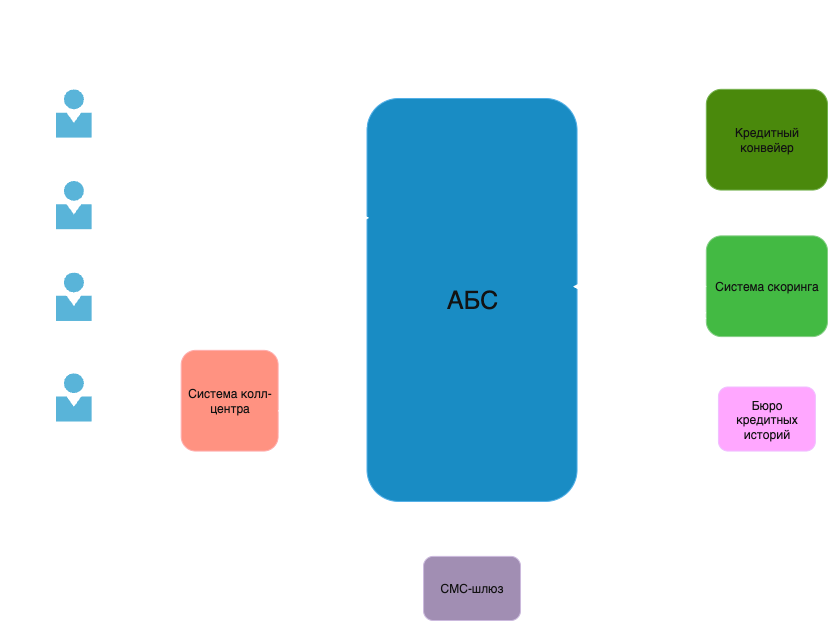

The diagram above was exported from draw.io. Its source (the exported page's mxGraphModel, read from the mxfile embedded in the PNG):
<mxGraphModel dx="1357" dy="783" grid="1" gridSize="10" guides="1" tooltips="1" connect="1" arrows="1" fold="1" page="1" pageScale="1" pageWidth="850" pageHeight="1100" math="0" shadow="0">
  <root>
    <mxCell id="0" />
    <mxCell id="1" parent="0" />
    <mxCell id="o8Q4FmD52JROm-aOjGRu-1" value="" style="group" vertex="1" connectable="0" parent="1">
      <mxGeometry x="15" y="40" width="820" height="620" as="geometry" />
    </mxCell>
    <mxCell id="riaEzgZ_33e5xN-yLWbO-1" value="" style="image;sketch=0;aspect=fixed;html=1;points=[];align=center;fontSize=12;image=img/lib/mscae/Person.svg;pointerEvents=1;strokeColor=inherit;verticalAlign=middle;fontFamily=Helvetica;fontColor=default;horizontal=1;fillColor=none;" vertex="1" parent="o8Q4FmD52JROm-aOjGRu-1">
      <mxGeometry x="48.47290640394089" y="88.83308714918759" width="35.86995073891626" height="48.47290640394089" as="geometry" />
    </mxCell>
    <mxCell id="riaEzgZ_33e5xN-yLWbO-2" value="Фронт офис&lt;div&gt;&lt;br&gt;&lt;/div&gt;" style="text;html=1;align=center;verticalAlign=middle;resizable=0;points=[];autosize=1;strokeColor=none;fillColor=none;fontFamily=Helvetica;fontSize=12;fontColor=default;horizontal=1;" vertex="1" parent="o8Q4FmD52JROm-aOjGRu-1">
      <mxGeometry x="30.05320197044334" y="143.781388478582" width="90" height="40" as="geometry" />
    </mxCell>
    <mxCell id="riaEzgZ_33e5xN-yLWbO-3" value="" style="image;sketch=0;aspect=fixed;html=1;points=[];align=center;fontSize=12;image=img/lib/mscae/Person.svg;pointerEvents=1;strokeColor=inherit;verticalAlign=middle;fontFamily=Helvetica;fontColor=default;horizontal=1;fillColor=none;" vertex="1" parent="o8Q4FmD52JROm-aOjGRu-1">
      <mxGeometry x="48.47290640394089" y="180.4135893648449" width="35.86995073891626" height="48.47290640394089" as="geometry" />
    </mxCell>
    <mxCell id="riaEzgZ_33e5xN-yLWbO-4" value="Бэк офис&lt;br&gt;(депозиты)&lt;br&gt;&lt;div&gt;&lt;br&gt;&lt;/div&gt;" style="text;html=1;align=center;verticalAlign=middle;resizable=0;points=[];autosize=1;strokeColor=none;fillColor=none;fontFamily=Helvetica;fontSize=12;fontColor=default;horizontal=1;" vertex="1" parent="o8Q4FmD52JROm-aOjGRu-1">
      <mxGeometry x="30.05320197044334" y="226.20384047267356" width="90" height="60" as="geometry" />
    </mxCell>
    <mxCell id="riaEzgZ_33e5xN-yLWbO-5" style="edgeStyle=orthogonalEdgeStyle;rounded=0;orthogonalLoop=1;jettySize=auto;html=1;entryX=0.5;entryY=0;entryDx=0;entryDy=0;fontFamily=Helvetica;fontSize=12;fontColor=default;horizontal=1;" edge="1" parent="o8Q4FmD52JROm-aOjGRu-1" source="riaEzgZ_33e5xN-yLWbO-7" target="riaEzgZ_33e5xN-yLWbO-16">
      <mxGeometry relative="1" as="geometry">
        <Array as="points">
          <mxPoint y="308.62629246676516" />
          <mxPoint y="33.88478581979321" />
          <mxPoint x="759.4088669950739" y="33.88478581979321" />
        </Array>
      </mxGeometry>
    </mxCell>
    <mxCell id="o8Q4FmD52JROm-aOjGRu-2" style="edgeStyle=orthogonalEdgeStyle;rounded=0;orthogonalLoop=1;jettySize=auto;html=1;fontFamily=Helvetica;fontSize=12;fontColor=default;horizontal=1;" edge="1" parent="o8Q4FmD52JROm-aOjGRu-1" source="riaEzgZ_33e5xN-yLWbO-7">
      <mxGeometry relative="1" as="geometry">
        <mxPoint x="355" y="296.23054478247263" as="targetPoint" />
      </mxGeometry>
    </mxCell>
    <mxCell id="riaEzgZ_33e5xN-yLWbO-7" value="" style="image;sketch=0;aspect=fixed;html=1;points=[];align=center;fontSize=12;image=img/lib/mscae/Person.svg;pointerEvents=1;strokeColor=inherit;verticalAlign=middle;fontFamily=Helvetica;fontColor=default;horizontal=1;fillColor=none;" vertex="1" parent="o8Q4FmD52JROm-aOjGRu-1">
      <mxGeometry x="48.47290640394089" y="271.9940915805022" width="35.86995073891626" height="48.47290640394089" as="geometry" />
    </mxCell>
    <mxCell id="riaEzgZ_33e5xN-yLWbO-8" value="Бэк офис&lt;br&gt;(кредиты)&lt;br&gt;&lt;div&gt;&lt;br&gt;&lt;/div&gt;" style="text;html=1;align=center;verticalAlign=middle;resizable=0;points=[];autosize=1;strokeColor=none;fillColor=none;fontFamily=Helvetica;fontSize=12;fontColor=default;horizontal=1;" vertex="1" parent="o8Q4FmD52JROm-aOjGRu-1">
      <mxGeometry x="34.092610837438414" y="326.9423929098966" width="80" height="60" as="geometry" />
    </mxCell>
    <mxCell id="riaEzgZ_33e5xN-yLWbO-9" value="" style="edgeStyle=orthogonalEdgeStyle;rounded=0;orthogonalLoop=1;jettySize=auto;html=1;fontFamily=Helvetica;fontSize=12;fontColor=default;horizontal=1;" edge="1" parent="o8Q4FmD52JROm-aOjGRu-1" source="riaEzgZ_33e5xN-yLWbO-10" target="riaEzgZ_33e5xN-yLWbO-20">
      <mxGeometry relative="1" as="geometry">
        <Array as="points">
          <mxPoint x="113.10344827586206" y="409.36484490398817" />
          <mxPoint x="113.10344827586206" y="409.36484490398817" />
        </Array>
      </mxGeometry>
    </mxCell>
    <mxCell id="riaEzgZ_33e5xN-yLWbO-10" value="" style="image;sketch=0;aspect=fixed;html=1;points=[];align=center;fontSize=12;image=img/lib/mscae/Person.svg;pointerEvents=1;strokeColor=inherit;verticalAlign=middle;fontFamily=Helvetica;fontColor=default;horizontal=1;fillColor=none;" vertex="1" parent="o8Q4FmD52JROm-aOjGRu-1">
      <mxGeometry x="48.47290640394089" y="372.73264401772525" width="35.86995073891626" height="48.47290640394089" as="geometry" />
    </mxCell>
    <mxCell id="riaEzgZ_33e5xN-yLWbO-11" value="Колл-центр" style="text;html=1;align=center;verticalAlign=middle;resizable=0;points=[];autosize=1;strokeColor=none;fillColor=none;fontFamily=Helvetica;fontSize=12;fontColor=default;horizontal=1;" vertex="1" parent="o8Q4FmD52JROm-aOjGRu-1">
      <mxGeometry x="30.05320197044334" y="432.2599704579025" width="90" height="30" as="geometry" />
    </mxCell>
    <mxCell id="riaEzgZ_33e5xN-yLWbO-12" value="" style="edgeStyle=orthogonalEdgeStyle;rounded=0;orthogonalLoop=1;jettySize=auto;html=1;fontFamily=Helvetica;fontSize=12;fontColor=default;horizontal=1;" edge="1" parent="o8Q4FmD52JROm-aOjGRu-1" source="riaEzgZ_33e5xN-yLWbO-14" target="riaEzgZ_33e5xN-yLWbO-21">
      <mxGeometry relative="1" as="geometry" />
    </mxCell>
    <mxCell id="riaEzgZ_33e5xN-yLWbO-13" style="edgeStyle=orthogonalEdgeStyle;rounded=0;orthogonalLoop=1;jettySize=auto;html=1;fontFamily=Helvetica;fontSize=12;fontColor=default;horizontal=1;" edge="1" parent="o8Q4FmD52JROm-aOjGRu-1" source="riaEzgZ_33e5xN-yLWbO-14" target="riaEzgZ_33e5xN-yLWbO-16">
      <mxGeometry relative="1" as="geometry">
        <Array as="points">
          <mxPoint x="573.5960591133005" y="139.2023633677991" />
          <mxPoint x="573.5960591133005" y="139.2023633677991" />
        </Array>
      </mxGeometry>
    </mxCell>
    <mxCell id="riaEzgZ_33e5xN-yLWbO-14" value="&lt;font style=&quot;font-size: 25px;&quot;&gt;АБС&lt;/font&gt;" style="rounded=1;whiteSpace=wrap;html=1;pointerEvents=1;strokeColor=#006EAF;align=center;verticalAlign=middle;fontFamily=Helvetica;fontSize=12;fontColor=#ffffff;horizontal=1;fillColor=#1ba1e2;" vertex="1" parent="o8Q4FmD52JROm-aOjGRu-1">
      <mxGeometry x="359.5073891625616" y="97.99113737075332" width="210.04926108374386" height="402.9542097488922" as="geometry" />
    </mxCell>
    <mxCell id="riaEzgZ_33e5xN-yLWbO-15" value="" style="edgeStyle=orthogonalEdgeStyle;rounded=0;orthogonalLoop=1;jettySize=auto;html=1;fontFamily=Helvetica;fontSize=12;fontColor=default;horizontal=1;" edge="1" parent="o8Q4FmD52JROm-aOjGRu-1" source="riaEzgZ_33e5xN-yLWbO-16" target="riaEzgZ_33e5xN-yLWbO-18">
      <mxGeometry relative="1" as="geometry" />
    </mxCell>
    <mxCell id="riaEzgZ_33e5xN-yLWbO-16" value="Кредитный конвейер" style="rounded=1;whiteSpace=wrap;html=1;pointerEvents=1;strokeColor=#2D7600;align=center;verticalAlign=middle;fontFamily=Helvetica;fontSize=12;fontColor=#ffffff;horizontal=1;fillColor=#60a917;" vertex="1" parent="o8Q4FmD52JROm-aOjGRu-1">
      <mxGeometry x="698.8177339901478" y="88.83308714918759" width="121.18226600985221" height="100.73855243722305" as="geometry" />
    </mxCell>
    <mxCell id="riaEzgZ_33e5xN-yLWbO-17" value="" style="edgeStyle=orthogonalEdgeStyle;rounded=0;orthogonalLoop=1;jettySize=auto;html=1;fontFamily=Helvetica;fontSize=12;fontColor=default;horizontal=1;" edge="1" parent="o8Q4FmD52JROm-aOjGRu-1" source="riaEzgZ_33e5xN-yLWbO-18" target="riaEzgZ_33e5xN-yLWbO-19">
      <mxGeometry relative="1" as="geometry" />
    </mxCell>
    <mxCell id="riaEzgZ_33e5xN-yLWbO-18" value="Система скоринга" style="rounded=1;whiteSpace=wrap;html=1;pointerEvents=1;strokeColor=#005700;align=center;verticalAlign=middle;fontFamily=Helvetica;fontSize=12;fontColor=#ffffff;horizontal=1;fillColor=#008a00;" vertex="1" parent="o8Q4FmD52JROm-aOjGRu-1">
      <mxGeometry x="698.8177339901478" y="235.3618906942393" width="121.18226600985221" height="100.73855243722305" as="geometry" />
    </mxCell>
    <mxCell id="riaEzgZ_33e5xN-yLWbO-19" value="Бюро кредитных историй" style="rounded=1;whiteSpace=wrap;html=1;pointerEvents=1;strokeColor=#3700CC;align=center;verticalAlign=middle;fontFamily=Helvetica;fontSize=12;fontColor=#ffffff;horizontal=1;fillColor=#6a00ff;" vertex="1" parent="o8Q4FmD52JROm-aOjGRu-1">
      <mxGeometry x="710.935960591133" y="386.46971935007383" width="96.94581280788178" height="64.10635155096011" as="geometry" />
    </mxCell>
    <mxCell id="riaEzgZ_33e5xN-yLWbO-20" value="Система колл-центра" style="rounded=1;whiteSpace=wrap;html=1;pointerEvents=1;strokeColor=#B20000;align=center;verticalAlign=middle;fontFamily=Helvetica;fontSize=12;fontColor=#ffffff;horizontal=1;fillColor=#e51400;" vertex="1" parent="o8Q4FmD52JROm-aOjGRu-1">
      <mxGeometry x="173.69458128078819" y="349.8375184638109" width="96.94581280788178" height="100.73855243722305" as="geometry" />
    </mxCell>
    <mxCell id="riaEzgZ_33e5xN-yLWbO-21" value="СМС-шлюз" style="rounded=1;whiteSpace=wrap;html=1;pointerEvents=1;strokeColor=#432D57;align=center;verticalAlign=middle;fontFamily=Helvetica;fontSize=12;fontColor=#ffffff;horizontal=1;fillColor=#76608a;" vertex="1" parent="o8Q4FmD52JROm-aOjGRu-1">
      <mxGeometry x="416.05911330049264" y="555.8936484490399" width="96.94581280788178" height="64.10635155096011" as="geometry" />
    </mxCell>
    <mxCell id="riaEzgZ_33e5xN-yLWbO-22" style="edgeStyle=orthogonalEdgeStyle;rounded=0;orthogonalLoop=1;jettySize=auto;html=1;entryX=-0.004;entryY=0.775;entryDx=0;entryDy=0;entryPerimeter=0;fontFamily=Helvetica;fontSize=12;fontColor=default;horizontal=1;" edge="1" parent="o8Q4FmD52JROm-aOjGRu-1" source="riaEzgZ_33e5xN-yLWbO-20" target="riaEzgZ_33e5xN-yLWbO-14">
      <mxGeometry relative="1" as="geometry">
        <Array as="points">
          <mxPoint x="358.6995073891626" y="409.36484490398817" />
        </Array>
      </mxGeometry>
    </mxCell>
    <mxCell id="riaEzgZ_33e5xN-yLWbO-23" value="уведомление о&amp;nbsp;&lt;div&gt;возможной ставке депозита&lt;/div&gt;" style="text;html=1;align=center;verticalAlign=middle;resizable=0;points=[];autosize=1;strokeColor=none;fillColor=none;fontFamily=Helvetica;fontSize=12;fontColor=default;horizontal=1;" vertex="1" parent="o8Q4FmD52JROm-aOjGRu-1">
      <mxGeometry x="460.4926108374384" y="510.10339734121123" width="190" height="40" as="geometry" />
    </mxCell>
    <mxCell id="riaEzgZ_33e5xN-yLWbO-24" value="заводит&lt;div&gt;обращение&lt;/div&gt;" style="text;html=1;align=center;verticalAlign=middle;resizable=0;points=[];autosize=1;strokeColor=none;fillColor=none;fontFamily=Helvetica;fontSize=12;fontColor=default;horizontal=1;" vertex="1" parent="o8Q4FmD52JROm-aOjGRu-1">
      <mxGeometry x="88.86699507389163" y="409.36484490398817" width="90" height="40" as="geometry" />
    </mxCell>
    <mxCell id="riaEzgZ_33e5xN-yLWbO-25" value="передается&lt;div&gt;в АБС&lt;/div&gt;" style="text;html=1;align=center;verticalAlign=middle;resizable=0;points=[];autosize=1;strokeColor=none;fillColor=none;fontFamily=Helvetica;fontSize=12;fontColor=default;horizontal=1;" vertex="1" parent="o8Q4FmD52JROm-aOjGRu-1">
      <mxGeometry x="274.679802955665" y="409.36484490398817" width="90" height="40" as="geometry" />
    </mxCell>
    <mxCell id="riaEzgZ_33e5xN-yLWbO-26" value="Анализ текущего&lt;div&gt;кредитного риска&lt;/div&gt;" style="text;html=1;align=center;verticalAlign=middle;resizable=0;points=[];autosize=1;strokeColor=none;fillColor=none;fontFamily=Helvetica;fontSize=12;fontColor=default;horizontal=1;" vertex="1" parent="o8Q4FmD52JROm-aOjGRu-1">
      <mxGeometry x="153.4975369458128" y="299.4682422451994" width="120" height="40" as="geometry" />
    </mxCell>
    <mxCell id="riaEzgZ_33e5xN-yLWbO-27" style="edgeStyle=orthogonalEdgeStyle;rounded=0;orthogonalLoop=1;jettySize=auto;html=1;entryX=0.011;entryY=0.296;entryDx=0;entryDy=0;entryPerimeter=0;fontFamily=Helvetica;fontSize=12;fontColor=default;horizontal=1;" edge="1" parent="o8Q4FmD52JROm-aOjGRu-1">
      <mxGeometry relative="1" as="geometry">
        <mxPoint x="84.34285714285721" y="217.04579025110783" as="sourcePoint" />
        <mxPoint x="361.81793103448285" y="217.26558345642522" as="targetPoint" />
      </mxGeometry>
    </mxCell>
    <mxCell id="riaEzgZ_33e5xN-yLWbO-28" value="Обработка заявок&lt;div&gt;по депозитам&lt;br&gt;&lt;div&gt;от колл-центра&lt;/div&gt;&lt;/div&gt;" style="text;html=1;align=center;verticalAlign=middle;resizable=0;points=[];autosize=1;strokeColor=none;fillColor=none;fontFamily=Helvetica;fontSize=12;fontColor=default;horizontal=1;" vertex="1" parent="o8Q4FmD52JROm-aOjGRu-1">
      <mxGeometry x="153.4975369458128" y="217.04579025110783" width="130" height="60" as="geometry" />
    </mxCell>
    <mxCell id="riaEzgZ_33e5xN-yLWbO-29" style="edgeStyle=orthogonalEdgeStyle;rounded=0;orthogonalLoop=1;jettySize=auto;html=1;entryX=0.003;entryY=0.069;entryDx=0;entryDy=0;entryPerimeter=0;fontFamily=Helvetica;fontSize=12;fontColor=default;horizontal=1;" edge="1" parent="o8Q4FmD52JROm-aOjGRu-1" source="riaEzgZ_33e5xN-yLWbO-1" target="riaEzgZ_33e5xN-yLWbO-14">
      <mxGeometry relative="1" as="geometry">
        <Array as="points">
          <mxPoint x="113.10344827586206" y="125.46528803545051" />
          <mxPoint x="113.10344827586206" y="125.46528803545051" />
        </Array>
      </mxGeometry>
    </mxCell>
    <mxCell id="riaEzgZ_33e5xN-yLWbO-30" value="Создание депозита в АБС&lt;br&gt;Загрузка документов" style="text;html=1;align=center;verticalAlign=middle;resizable=0;points=[];autosize=1;strokeColor=none;fillColor=none;fontFamily=Helvetica;fontSize=12;fontColor=default;horizontal=1;" vertex="1" parent="o8Q4FmD52JROm-aOjGRu-1">
      <mxGeometry x="137.3399014778325" y="120.88626292466765" width="170" height="40" as="geometry" />
    </mxCell>
    <mxCell id="riaEzgZ_33e5xN-yLWbO-31" value="Создание заявки на кредит" style="text;html=1;align=center;verticalAlign=middle;resizable=0;points=[];autosize=1;strokeColor=none;fillColor=none;fontFamily=Helvetica;fontSize=12;fontColor=default;horizontal=1;" vertex="1" parent="o8Q4FmD52JROm-aOjGRu-1">
      <mxGeometry x="137.3399014778325" y="93.41211225997046" width="180" height="30" as="geometry" />
    </mxCell>
    <mxCell id="riaEzgZ_33e5xN-yLWbO-32" value="Регулярная&lt;div&gt;выгрузка заявок&lt;/div&gt;" style="text;html=1;align=center;verticalAlign=middle;resizable=0;points=[];autosize=1;strokeColor=none;fillColor=none;fontFamily=Helvetica;fontSize=12;fontColor=default;horizontal=1;" vertex="1" parent="o8Q4FmD52JROm-aOjGRu-1">
      <mxGeometry x="581.6748768472906" y="97.99113737075332" width="120" height="40" as="geometry" />
    </mxCell>
    <mxCell id="riaEzgZ_33e5xN-yLWbO-33" value="Обработка&amp;nbsp;&lt;span style=&quot;background-color: transparent; color: light-dark(rgb(0, 0, 0), rgb(255, 255, 255));&quot;&gt;деталей&lt;/span&gt;&lt;div&gt;кредитных заявок&lt;/div&gt;" style="text;html=1;align=center;verticalAlign=middle;resizable=0;points=[];autosize=1;strokeColor=none;fillColor=none;fontFamily=Helvetica;fontSize=12;fontColor=default;horizontal=1;" vertex="1" parent="o8Q4FmD52JROm-aOjGRu-1">
      <mxGeometry x="319.11330049261085" width="140" height="40" as="geometry" />
    </mxCell>
    <mxCell id="riaEzgZ_33e5xN-yLWbO-36" value="Использует данные о&lt;div&gt;&amp;nbsp;клиентах и платежах&lt;/div&gt;" style="text;html=1;align=center;verticalAlign=middle;resizable=0;points=[];autosize=1;strokeColor=none;fillColor=none;fontFamily=Helvetica;fontSize=12;fontColor=default;horizontal=1;" vertex="1" parent="o8Q4FmD52JROm-aOjGRu-1">
      <mxGeometry x="560.9354679802956" y="286.2001920236337" width="150" height="40" as="geometry" />
    </mxCell>
    <mxCell id="riaEzgZ_33e5xN-yLWbO-37" style="edgeStyle=orthogonalEdgeStyle;rounded=0;orthogonalLoop=1;jettySize=auto;html=1;entryX=1.017;entryY=0.21;entryDx=0;entryDy=0;entryPerimeter=0;fontFamily=Helvetica;fontSize=12;fontColor=default;horizontal=1;" edge="1" parent="o8Q4FmD52JROm-aOjGRu-1" source="riaEzgZ_33e5xN-yLWbO-16" target="riaEzgZ_33e5xN-yLWbO-14">
      <mxGeometry relative="1" as="geometry">
        <Array as="points">
          <mxPoint x="678.6206896551724" y="182.24519940915806" />
          <mxPoint x="678.6206896551724" y="182.24519940915806" />
        </Array>
      </mxGeometry>
    </mxCell>
    <mxCell id="riaEzgZ_33e5xN-yLWbO-38" value="Одобренные заявки&lt;div&gt;к зачислению&lt;/div&gt;" style="text;html=1;align=center;verticalAlign=middle;resizable=0;points=[];autosize=1;strokeColor=none;fillColor=none;fontFamily=Helvetica;fontSize=12;fontColor=default;horizontal=1;" vertex="1" parent="o8Q4FmD52JROm-aOjGRu-1">
      <mxGeometry x="581.6748768472906" y="180.4135893648449" width="140" height="40" as="geometry" />
    </mxCell>
    <mxCell id="riaEzgZ_33e5xN-yLWbO-39" style="edgeStyle=orthogonalEdgeStyle;rounded=0;orthogonalLoop=1;jettySize=auto;html=1;entryX=0.981;entryY=0.467;entryDx=0;entryDy=0;entryPerimeter=0;fontFamily=Helvetica;fontSize=12;fontColor=default;horizontal=1;" edge="1" parent="o8Q4FmD52JROm-aOjGRu-1" source="riaEzgZ_33e5xN-yLWbO-18" target="riaEzgZ_33e5xN-yLWbO-14">
      <mxGeometry relative="1" as="geometry" />
    </mxCell>
    <mxCell id="riaEzgZ_33e5xN-yLWbO-34" value="Использует&lt;br&gt;API" style="text;html=1;align=center;verticalAlign=middle;resizable=0;points=[];autosize=1;strokeColor=none;fillColor=none;fontFamily=Helvetica;fontSize=12;fontColor=default;horizontal=1;" vertex="1" parent="o8Q4FmD52JROm-aOjGRu-1">
      <mxGeometry x="714.4100000000001" y="189.57000000000002" width="90" height="40" as="geometry" />
    </mxCell>
    <mxCell id="riaEzgZ_33e5xN-yLWbO-35" value="Использует&lt;br&gt;данные" style="text;html=1;align=center;verticalAlign=middle;resizable=0;points=[];autosize=1;strokeColor=none;fillColor=none;fontFamily=Helvetica;fontSize=12;fontColor=default;horizontal=1;" vertex="1" parent="o8Q4FmD52JROm-aOjGRu-1">
      <mxGeometry x="721.6700000000001" y="339.47" width="90" height="40" as="geometry" />
    </mxCell>
  </root>
</mxGraphModel>